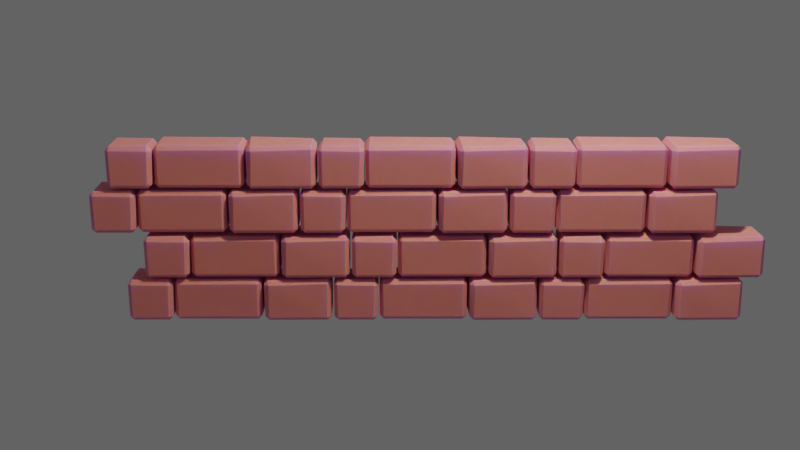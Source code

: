 # Source: wall.blend  (saved by Blender 3.5.10; exported with 4.5.12 LTS)
import bpy
from mathutils import Matrix  # noqa: F401  (used for matrix-valued properties, if any)

bpy.ops.wm.read_factory_settings(use_empty=True)
scene = bpy.context.scene
scene.name = 'Scene'

# ---- collections
col_collection = bpy.data.collections.new('Collection'); scene.collection.children.link(col_collection)

# ---- materials (node trees are filled in below, after node groups)
mat_material = bpy.data.materials.new('Material')
mat_material.alpha_threshold = 0.0
mat_material.use_transparent_shadow = False
mat_material.roughness = 0.5
mat_material.line_color = (0.0, 0.0, 0.0, 1.0)

# ---- material node trees
mat_material.use_nodes = True; mat_material.node_tree.nodes.clear()
_N = mat_material.node_tree.nodes; _L = mat_material.node_tree.links
n0 = _N.new('ShaderNodeOutputMaterial'); n0.name = 'Material Output'; n0.location = (300, 300)
n1 = _N.new('ShaderNodeBsdfPrincipled'); n1.name = 'Principled BSDF'; n1.location = (10, 300)
n1.distribution = 'GGX'
n1.subsurface_method = 'RANDOM_WALK_SKIN'
n1.inputs[0].default_value = (0.8, 0.232, 0.1893, 1.0)
n1.inputs[2].default_value = 0.6795
n1.inputs[3].default_value = 1.45
n1.inputs[8].default_value = 1.0
n1.inputs[9].default_value = (0.3, 0.2, 1.4)
n1.inputs[10].default_value = 0.03933
n1.inputs[27].default_value = (0.0, 0.0, 0.0, 1.0)
n1.inputs[28].default_value = 1.0
_L.new(n1.outputs[0], n0.inputs[0])
n0.is_active_output = True

# ---- world
world_world = bpy.data.worlds.new('World'); scene.world = world_world
world_world.color = (0.09979, 0.09979, 0.09979)
world_world.use_sun_shadow = False
world_world.sun_shadow_jitter_overblur = 0.0

# ---- cameras
cam_camera = bpy.data.cameras.new('Camera')
cam_camera.clip_end = 100.0
cam_camera.lens = 53.03
cam_camera.ortho_scale = 7.314

# ---- lights
light_light = bpy.data.lights.new('Light', 'POINT')
light_light.transmission_factor = 0.0
light_light.energy = 1000.0
light_light.shadow_soft_size = 0.1
light_light.shadow_maximum_resolution = 0.006
light_light.use_absolute_resolution = True

# ---- meshes
me_cube = bpy.data.meshes.new('Cube')
me_cube.from_pydata([(0.8286, 0.9906, 0.7446), (0.8286, 0.8078, 0.9274), (1.014, 0.7294, 0.7327), (0.8173, 0.8173, -1.0), (0.8173, 1.0, -0.8173), (1.0, 0.8173, -0.8173), (1.052, -0.842, 0.7136), (0.8389, -0.8004, 0.974), (0.8698, -1.005, 0.7331), (1.0, -0.8173, -0.8173), (0.8173, -1.0, -0.8173), (0.8173, -0.8173, -1.0), (-0.8252, 1.017, 0.7755), (-1.008, 0.8338, 0.7339), (-0.8268, 0.8376, 0.9499), (-1.0, 0.8173, -0.8173), (-0.8173, 1.0, -0.8173), (-0.8173, 0.8173, -1.0), (-1.017, -0.8214, 0.7434), (-0.8316, -1.003, 0.7557), (-0.8316, -0.8207, 0.9384), (-0.8173, -0.8173, -1.0), (-0.8173, -1.0, -0.8173), (-1.0, -0.8173, -0.8173), (1.267, -0.8674, 0.7446), (1.267, -0.6846, 0.9274), (1.082, -0.6062, 0.7327), (1.278, -0.6941, -1.0), (1.278, -0.8768, -0.8173), (1.096, -0.6941, -0.8173), (1.074, 0.9236, 0.7913), (1.257, 0.9236, 0.974), (1.257, 1.087, 0.8108), (1.096, 0.9405, -0.8173), (1.278, 1.123, -0.8173), (1.278, 0.9405, -1.0), (4.92, -0.8937, 0.7755), (5.103, -0.7105, 0.7339), (4.922, -0.7144, 0.9499), (5.095, -0.6941, -0.8173), (4.912, -0.8768, -0.8173), (4.912, -0.6941, -1.0), (5.112, 0.9447, 0.7434), (4.927, 1.127, 0.7557), (4.927, 0.944, 0.9384), (4.912, 0.9405, -1.0), (4.912, 1.123, -0.8173), (5.095, 0.9405, -0.8173), (8.108, 0.9905, 0.7446), (8.11, 0.8078, 0.9274), (8.297, 0.7319, 0.7327), (8.099, 0.817, -1.0), (7.92, 0.9973, -0.8173), (8.282, 0.8196, -0.8173), (8.323, -0.6755, 0.7866), (8.143, -0.8002, 0.974), (8.145, -0.9634, 0.8108), (8.304, -0.8148, -0.8173), (8.124, -1.0, -0.8173), (8.122, -0.8174, -1.0), (5.3, 0.9606, 0.85), (5.122, 0.7793, 0.7958), (5.302, 0.7853, 1.013), (5.153, 0.7832, -0.8173), (5.32, 0.9698, -0.8173), (5.336, 0.7858, -1.0), (5.223, -0.8667, 0.7308), (5.465, -1.043, 0.7473), (5.409, -0.8626, 0.928), (5.425, -0.855, -1.0), (5.427, -1.038, -0.8173), (5.242, -0.8576, -0.8173)], [], [(17, 3, 11, 21), (23, 18, 13, 15), (10, 8, 19, 22), (1, 14, 20, 7), (5, 2, 6, 9), (0, 1, 2), (3, 4, 5), (6, 7, 8), (9, 10, 11), (12, 13, 14), (15, 16, 17), (18, 19, 20), (21, 22, 23), (17, 21, 23, 15), (3, 17, 16, 4), (2, 5, 4, 0), (22, 19, 18, 23), (8, 10, 9, 6), (12, 16, 15, 13), (7, 20, 19, 8), (1, 7, 6, 2), (21, 11, 10, 22), (20, 14, 13, 18), (14, 1, 0, 12), (11, 3, 5, 9), (16, 12, 0, 4), (41, 27, 35, 45), (47, 42, 37, 39), (34, 32, 43, 46), (25, 38, 44, 31), (29, 26, 30, 33), (24, 25, 26), (27, 28, 29), (30, 31, 32), (33, 34, 35), (36, 37, 38), (39, 40, 41), (42, 43, 44), (45, 46, 47), (41, 45, 47, 39), (27, 41, 40, 28), (26, 29, 28, 24), (46, 43, 42, 47), (32, 34, 33, 30), (36, 40, 39, 37), (31, 44, 43, 32), (25, 31, 30, 26), (45, 35, 34, 46), (44, 38, 37, 42), (38, 25, 24, 36), (35, 27, 29, 33), (40, 36, 24, 28), (65, 51, 59, 69), (71, 66, 61, 63), (58, 56, 67, 70), (49, 62, 68, 55), (53, 50, 54, 57), (48, 49, 50), (51, 52, 53), (54, 55, 56), (57, 58, 59), (60, 61, 62), (63, 64, 65), (66, 67, 68), (69, 70, 71), (65, 69, 71, 63), (51, 65, 64, 52), (50, 53, 52, 48), (70, 67, 66, 71), (56, 58, 57, 54), (60, 64, 63, 61), (55, 68, 67, 56), (49, 55, 54, 50), (69, 59, 58, 70), (68, 62, 61, 66), (62, 49, 48, 60), (59, 51, 53, 57), (64, 60, 48, 52)])
_uv = me_cube.uv_layers.new(name='UVMap')
_uv.uv.foreach_set('vector', [0.1478, 0.5228, 0.3522, 0.5228, 0.3522, 0.7272, 0.1478, 0.7272, 0.3978, 0.02284, 0.6022, 0.02284, 0.5968, 0.2272, 0.3978, 0.2272, 0.3978, 0.7728, 0.6046, 0.7728, 0.6022, 0.9772, 0.3978, 0.9772, 0.6478, 0.5228, 0.8522, 0.5228, 0.8522, 0.7272, 0.6478, 0.7272, 0.3978, 0.5228, 0.6022, 0.5326, 0.6022, 0.7272, 0.3978, 0.7272, 0.6022, 0.4772, 0.625, 0.4772, 0.6057, 0.5031, 0.3522, 0.5228, 0.3522, 0.5, 0.375, 0.5228, 0.6022, 0.75, 0.625, 0.7728, 0.6046, 0.7728, 0.375, 0.7272, 0.3522, 0.75, 0.3522, 0.7272, 0.6022, 0.25, 0.5968, 0.2272, 0.625, 0.2272, 0.125, 0.5228, 0.1478, 0.5, 0.1478, 0.5228, 0.6022, 0.02284, 0.6022, 0.0, 0.625, 0.02284, 0.1478, 0.7272, 0.1478, 0.75, 0.125, 0.7272, 0.1478, 0.5228, 0.1478, 0.7272, 0.125, 0.7272, 0.125, 0.5228, 0.3522, 0.5228, 0.1478, 0.5228, 0.1478, 0.5, 0.3522, 0.5, 0.6022, 0.5326, 0.3978, 0.5228, 0.3978, 0.4772, 0.6022, 0.4772, 0.3978, 0.0, 0.6022, 0.0, 0.6022, 0.02284, 0.3978, 0.02284, 0.6046, 0.7728, 0.3978, 0.7728, 0.3978, 0.7272, 0.6022, 0.7272, 0.6022, 0.2728, 0.3978, 0.2728, 0.3978, 0.2272, 0.5968, 0.2272, 0.625, 0.7728, 0.625, 0.9772, 0.6022, 0.9772, 0.6046, 0.7728, 0.6478, 0.5228, 0.6478, 0.7272, 0.6022, 0.7272, 0.6022, 0.5326, 0.1478, 0.7272, 0.3522, 0.7272, 0.3522, 0.75, 0.1478, 0.75, 0.625, 0.02284, 0.625, 0.2272, 0.5968, 0.2272, 0.6022, 0.02284, 0.625, 0.2728, 0.625, 0.4772, 0.6022, 0.4772, 0.6022, 0.2728, 0.3522, 0.7272, 0.3522, 0.5228, 0.3978, 0.5228, 0.3978, 0.7272, 0.3978, 0.2728, 0.6022, 0.2728, 0.6022, 0.4772, 0.3978, 0.4772, 0.1478, 0.5228, 0.3522, 0.5228, 0.3522, 0.7272, 0.1478, 0.7272, 0.3978, 0.02284, 0.6022, 0.02284, 0.5968, 0.2272, 0.3978, 0.2272, 0.3978, 0.7728, 0.6046, 0.7728, 0.6022, 0.9772, 0.3978, 0.9772, 0.6478, 0.5228, 0.8522, 0.5228, 0.8522, 0.7272, 0.6478, 0.7272, 0.3978, 0.5228, 0.6022, 0.5326, 0.6022, 0.7272, 0.3978, 0.7272, 0.6022, 0.4772, 0.625, 0.4772, 0.6057, 0.5031, 0.3522, 0.5228, 0.3522, 0.5, 0.375, 0.5228, 0.6022, 0.75, 0.625, 0.7728, 0.6046, 0.7728, 0.375, 0.7272, 0.3522, 0.75, 0.3522, 0.7272, 0.6022, 0.25, 0.5968, 0.2272, 0.625, 0.2272, 0.125, 0.5228, 0.1478, 0.5, 0.1478, 0.5228, 0.6022, 0.02284, 0.6022, 0.0, 0.625, 0.02284, 0.1478, 0.7272, 0.1478, 0.75, 0.125, 0.7272, 0.1478, 0.5228, 0.1478, 0.7272, 0.125, 0.7272, 0.125, 0.5228, 0.3522, 0.5228, 0.1478, 0.5228, 0.1478, 0.5, 0.3522, 0.5, 0.6022, 0.5326, 0.3978, 0.5228, 0.3978, 0.4772, 0.6022, 0.4772, 0.3978, 0.0, 0.6022, 0.0, 0.6022, 0.02284, 0.3978, 0.02284, 0.6046, 0.7728, 0.3978, 0.7728, 0.3978, 0.7272, 0.6022, 0.7272, 0.6022, 0.2728, 0.3978, 0.2728, 0.3978, 0.2272, 0.5968, 0.2272, 0.625, 0.7728, 0.625, 0.9772, 0.6022, 0.9772, 0.6046, 0.7728, 0.6478, 0.5228, 0.6478, 0.7272, 0.6022, 0.7272, 0.6022, 0.5326, 0.1478, 0.7272, 0.3522, 0.7272, 0.3522, 0.75, 0.1478, 0.75, 0.625, 0.02284, 0.625, 0.2272, 0.5968, 0.2272, 0.6022, 0.02284, 0.625, 0.2728, 0.625, 0.4772, 0.6022, 0.4772, 0.6022, 0.2728, 0.3522, 0.7272, 0.3522, 0.5228, 0.3978, 0.5228, 0.3978, 0.7272, 0.3978, 0.2728, 0.6022, 0.2728, 0.6022, 0.4772, 0.3978, 0.4772, 0.1478, 0.5228, 0.3522, 0.5228, 0.3522, 0.7272, 0.1478, 0.7272, 0.3978, 0.02284, 0.6022, 0.02284, 0.5968, 0.2272, 0.3978, 0.2272, 0.3978, 0.7728, 0.6046, 0.7728, 0.6022, 0.9706, 0.3978, 0.9772, 0.6478, 0.5228, 0.8522, 0.5228, 0.8522, 0.7272, 0.6478, 0.7272, 0.3978, 0.5228, 0.6022, 0.5326, 0.6022, 0.7116, 0.3978, 0.7272, 0.6022, 0.4772, 0.625, 0.4772, 0.6057, 0.5031, 0.3522, 0.5228, 0.3522, 0.5, 0.375, 0.5228, 0.6069, 0.7448, 0.625, 0.7728, 0.6046, 0.7728, 0.375, 0.7272, 0.3522, 0.75, 0.3522, 0.7272, 0.6022, 0.25, 0.5968, 0.2272, 0.625, 0.2272, 0.125, 0.5228, 0.1478, 0.5, 0.1478, 0.5228, 0.6022, 0.02284, 0.6031, -0.002781, 0.625, 0.02284, 0.1478, 0.7272, 0.1478, 0.75, 0.125, 0.7272, 0.1478, 0.5228, 0.1478, 0.7272, 0.125, 0.7272, 0.125, 0.5228, 0.3522, 0.5228, 0.1478, 0.5228, 0.1478, 0.5, 0.3522, 0.5, 0.6022, 0.5326, 0.3978, 0.5228, 0.3978, 0.4772, 0.6022, 0.4772, 0.3978, 0.0, 0.6031, -0.002781, 0.6022, 0.02284, 0.3978, 0.02284, 0.6046, 0.7728, 0.3978, 0.7728, 0.3978, 0.7272, 0.6022, 0.7116, 0.6022, 0.2728, 0.3978, 0.2728, 0.3978, 0.2272, 0.5968, 0.2272, 0.625, 0.7728, 0.625, 0.9772, 0.6022, 0.9706, 0.6046, 0.7728, 0.6478, 0.5228, 0.6478, 0.7272, 0.6022, 0.7116, 0.6022, 0.5326, 0.1478, 0.7272, 0.3522, 0.7272, 0.3522, 0.75, 0.1478, 0.75, 0.625, 0.02284, 0.625, 0.2272, 0.5968, 0.2272, 0.6022, 0.02284, 0.625, 0.2728, 0.625, 0.4772, 0.6022, 0.4772, 0.6022, 0.2728, 0.3522, 0.7272, 0.3522, 0.5228, 0.3978, 0.5228, 0.3978, 0.7272, 0.3978, 0.2728, 0.6022, 0.2728, 0.6022, 0.4772, 0.3978, 0.4772])
me_cube.materials.append(mat_material)
me_cube.use_mirror_vertex_groups = False
me_cube.update()

# ---- objects
ob_wall_part = bpy.data.objects.new('Wall part', me_cube)
ob_light = bpy.data.objects.new('Light', light_light)
ob_camera = bpy.data.objects.new('Camera', cam_camera)

# ---- transforms, parenting, visibility, modifiers, constraints
ob_wall_part.location = (0.0, -0.1232, 0.0)
ob_wall_part.scale = (0.195, 0.195, 0.195)
ob_wall_part.lock_rotations_4d = False
ob_wall_part.empty_display_type = 'ARROWS'
ob_wall_part.lineart.crease_threshold = 0.0
_m = ob_wall_part.modifiers.new('Array', 'ARRAY')
_m.count = 3
_m.relative_offset_displace = (1.01, 0.0, 0.0)
_m = ob_wall_part.modifiers.new('Array.001', 'ARRAY')
_m.relative_offset_displace = (0.03, 0.0, 1.03)
_m = ob_wall_part.modifiers.new('Array.002', 'ARRAY')
_m.relative_offset_displace = (-0.05, 0.0, 1.03)
ob_light.location = (4.076, -1.828, 5.904)
ob_light.rotation_euler = (0.6503, 0.05522, 1.866)
ob_light.lock_rotations_4d = False
ob_light.empty_display_type = 'ARROWS'
ob_light.color = (0.0, 0.0, 0.0, 0.0)
ob_light.lineart.crease_threshold = 0.0
ob_camera.location = (2.234, -10.19, 3.738)
ob_camera.rotation_euler = (1.273, 3.804e-08, 0.0)
ob_camera.lock_rotations_4d = False
ob_camera.empty_display_type = 'ARROWS'
ob_camera.color = (0.0, 0.0, 0.0, 0.0)
ob_camera.display_type = 'WIRE'
ob_camera.lineart.crease_threshold = 0.0

# ---- collection membership
col_collection.objects.link(ob_wall_part)
col_collection.objects.link(ob_light)
col_collection.objects.link(ob_camera)

# ---- scene / render settings (as saved in the file)
scene.camera = ob_camera
scene.frame_start = 1; scene.frame_end = 250; scene.frame_set(1)
scene.render.engine = 'BLENDER_EEVEE_NEXT'
scene.cycles.sampling_pattern = 'TABULATED_SOBOL'
scene.view_settings.view_transform = 'Filmic'
bpy.context.view_layer.update()
